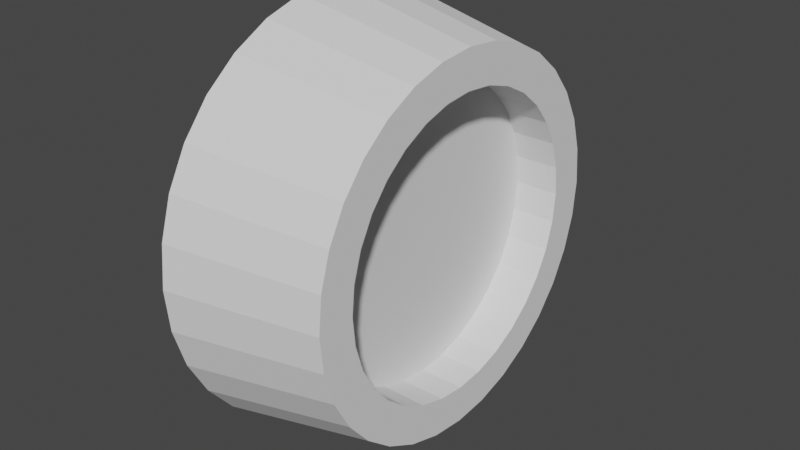 # Source: laser_2sides.blend  (saved by Blender 3.5.10; exported with 4.5.12 LTS)
import bpy
from mathutils import Matrix  # noqa: F401  (used for matrix-valued properties, if any)

bpy.ops.wm.read_factory_settings(use_empty=True)
scene = bpy.context.scene
scene.name = 'Scene'

# ---- collections
col_collection = bpy.data.collections.new('Collection'); scene.collection.children.link(col_collection)

# ---- world
world_world = bpy.data.worlds.new('World'); scene.world = world_world
world_world.use_nodes = True; world_world.node_tree.nodes.clear()
_N = world_world.node_tree.nodes; _L = world_world.node_tree.links
n0 = _N.new('ShaderNodeOutputWorld'); n0.name = 'World Output'; n0.location = (300, 300)
n1 = _N.new('ShaderNodeBackground'); n1.name = 'Background'; n1.location = (10, 300)
n1.inputs[0].default_value = (0.05088, 0.05088, 0.05088, 1.0)
_L.new(n1.outputs[0], n0.inputs[0])
n0.is_active_output = True
world_world.color = (0.05088, 0.05088, 0.05088)
world_world.use_sun_shadow = False
world_world.sun_shadow_jitter_overblur = 0.0

# ---- meshes
me_cylinder = bpy.data.meshes.new('Cylinder')
me_cylinder.from_pydata([(2.086e-07, 0.7948, -1.0), (1.788e-07, 1.164, 1.0), (0.1551, 0.7795, -1.0), (0.2271, 1.142, 1.0), (0.3042, 0.7343, -1.0), (0.4455, 1.076, 1.0), (0.4416, 0.6609, -1.0), (0.6468, 0.968, 1.0), (0.562, 0.562, -1.0), (0.8232, 0.8232, 1.0), (0.6609, 0.4416, -1.0), (0.968, 0.6468, 1.0), (0.7343, 0.3042, -1.0), (1.076, 0.4455, 1.0), (0.7795, 0.1551, -1.0), (1.142, 0.2271, 1.0), (0.7948, -1.332e-15, -1.0), (1.164, -2.447e-09, 1.0), (0.7795, -0.1551, -1.0), (1.142, -0.2271, 1.0), (0.7343, -0.3042, -1.0), (1.076, -0.4455, 1.0), (0.6609, -0.4416, -1.0), (0.968, -0.6468, 1.0), (0.562, -0.562, -1.0), (0.8232, -0.8232, 1.0), (0.4416, -0.6609, -1.0), (0.6468, -0.968, 1.0), (0.3042, -0.7343, -1.0), (0.4455, -1.076, 1.0), (0.1551, -0.7795, -1.0), (0.2271, -1.142, 1.0), (2.086e-07, -0.7948, -1.0), (1.788e-07, -1.164, 1.0), (-0.1551, -0.7795, -1.0), (-0.2271, -1.142, 1.0), (-0.3042, -0.7343, -1.0), (-0.4455, -1.076, 1.0), (-0.4416, -0.6609, -1.0), (-0.6468, -0.968, 1.0), (-0.562, -0.562, -1.0), (-0.8232, -0.8232, 1.0), (-0.6609, -0.4416, -1.0), (-0.968, -0.6468, 1.0), (-0.7343, -0.3042, -1.0), (-1.076, -0.4455, 1.0), (-0.7795, -0.1551, -1.0), (-1.142, -0.2271, 1.0), (-0.7948, -1.332e-15, -1.0), (-1.164, -2.447e-09, 1.0), (-0.7795, 0.1551, -1.0), (-1.142, 0.2271, 1.0), (-0.7343, 0.3042, -1.0), (-1.076, 0.4455, 1.0), (-0.6609, 0.4416, -1.0), (-0.968, 0.6468, 1.0), (-0.562, 0.562, -1.0), (-0.8232, 0.8232, 1.0), (-0.4416, 0.6609, -1.0), (-0.6468, 0.968, 1.0), (-0.3042, 0.7343, -1.0), (-0.4455, 1.076, 1.0), (-0.1551, 0.7795, -1.0), (-0.2271, 1.142, 1.0), (2.086e-07, 1.0, -1.0), (0.1951, 0.9808, -1.0), (0.3827, 0.9239, -1.0), (0.5556, 0.8315, -1.0), (0.7071, 0.7071, -1.0), (0.8315, 0.5556, -1.0), (0.9239, 0.3827, -1.0), (0.9808, 0.1951, -1.0), (1.0, -1.332e-15, -1.0), (0.9808, -0.1951, -1.0), (0.9239, -0.3827, -1.0), (0.8315, -0.5556, -1.0), (0.7071, -0.7071, -1.0), (0.5556, -0.8315, -1.0), (0.3827, -0.9239, -1.0), (0.1951, -0.9808, -1.0), (2.086e-07, -1.0, -1.0), (-0.1951, -0.9808, -1.0), (-0.3827, -0.9239, -1.0), (-0.5556, -0.8315, -1.0), (-0.7071, -0.7071, -1.0), (-0.8315, -0.5556, -1.0), (-0.9239, -0.3827, -1.0), (-0.9808, -0.1951, -1.0), (-1.0, -1.332e-15, -1.0), (-0.9808, 0.1951, -1.0), (-0.9239, 0.3827, -1.0), (-0.8315, 0.5556, -1.0), (-0.7071, 0.7071, -1.0), (-0.5556, 0.8315, -1.0), (-0.3827, 0.9239, -1.0), (-0.1951, 0.9808, -1.0), (1.9e-07, 0.7948, -0.3944), (0.1551, 0.7795, -0.3944), (0.3042, 0.7343, -0.3944), (0.4416, 0.6609, -0.3944), (0.562, 0.562, -0.3944), (0.6609, 0.4416, -0.3944), (0.7343, 0.3042, -0.3944), (0.7795, 0.1551, -0.3944), (0.7948, -1.332e-15, -0.3944), (0.7795, -0.1551, -0.3944), (0.7343, -0.3042, -0.3944), (0.6609, -0.4416, -0.3944), (0.562, -0.562, -0.3944), (0.4416, -0.6609, -0.3944), (0.3042, -0.7343, -0.3944), (0.1551, -0.7795, -0.3944), (1.9e-07, -0.7948, -0.3944), (-0.1551, -0.7795, -0.3944), (-0.3042, -0.7343, -0.3944), (-0.4416, -0.6609, -0.3944), (-0.562, -0.562, -0.3944), (-0.6609, -0.4416, -0.3944), (-0.7343, -0.3042, -0.3944), (-0.7795, -0.1551, -0.3944), (-0.7948, -1.332e-15, -0.3944), (-0.7795, 0.1551, -0.3944), (-0.7343, 0.3042, -0.3944), (-0.6609, 0.4416, -0.3944), (-0.562, 0.562, -0.3944), (-0.4416, 0.6609, -0.3944), (-0.3042, 0.7343, -0.3944), (-0.1551, 0.7795, -0.3944)], [], [(64, 1, 3, 65), (65, 3, 5, 66), (66, 5, 7, 67), (67, 7, 9, 68), (68, 9, 11, 69), (69, 11, 13, 70), (70, 13, 15, 71), (71, 15, 17, 72), (72, 17, 19, 73), (73, 19, 21, 74), (74, 21, 23, 75), (75, 23, 25, 76), (76, 25, 27, 77), (77, 27, 29, 78), (78, 29, 31, 79), (79, 31, 33, 80), (80, 33, 35, 81), (81, 35, 37, 82), (82, 37, 39, 83), (83, 39, 41, 84), (84, 41, 43, 85), (85, 43, 45, 86), (86, 45, 47, 87), (87, 47, 49, 88), (88, 49, 51, 89), (89, 51, 53, 90), (90, 53, 55, 91), (91, 55, 57, 92), (92, 57, 59, 93), (93, 59, 61, 94), (3, 1, 63, 61, 59, 57, 55, 53, 51, 49, 47, 45, 43, 41, 39, 37, 35, 33, 31, 29, 27, 25, 23, 21, 19, 17, 15, 13, 11, 9, 7, 5), (94, 61, 63, 95), (95, 63, 1, 64), (60, 62, 127, 126), (2, 0, 64, 65), (4, 2, 65, 66), (6, 4, 66, 67), (8, 6, 67, 68), (10, 8, 68, 69), (12, 10, 69, 70), (14, 12, 70, 71), (16, 14, 71, 72), (18, 16, 72, 73), (20, 18, 73, 74), (22, 20, 74, 75), (24, 22, 75, 76), (26, 24, 76, 77), (28, 26, 77, 78), (30, 28, 78, 79), (32, 30, 79, 80), (34, 32, 80, 81), (36, 34, 81, 82), (38, 36, 82, 83), (40, 38, 83, 84), (42, 40, 84, 85), (44, 42, 85, 86), (46, 44, 86, 87), (48, 46, 87, 88), (50, 48, 88, 89), (52, 50, 89, 90), (54, 52, 90, 91), (56, 54, 91, 92), (58, 56, 92, 93), (60, 58, 93, 94), (62, 60, 94, 95), (0, 62, 95, 64), (96, 97, 98, 99, 100, 101, 102, 103, 104, 105, 106, 107, 108, 109, 110, 111, 112, 113, 114, 115, 116, 117, 118, 119, 120, 121, 122, 123, 124, 125, 126, 127), (34, 36, 114, 113), (8, 10, 101, 100), (62, 0, 96, 127), (36, 38, 115, 114), (10, 12, 102, 101), (38, 40, 116, 115), (12, 14, 103, 102), (40, 42, 117, 116), (14, 16, 104, 103), (42, 44, 118, 117), (16, 18, 105, 104), (44, 46, 119, 118), (18, 20, 106, 105), (46, 48, 120, 119), (20, 22, 107, 106), (48, 50, 121, 120), (22, 24, 108, 107), (50, 52, 122, 121), (24, 26, 109, 108), (52, 54, 123, 122), (26, 28, 110, 109), (0, 2, 97, 96), (54, 56, 124, 123), (28, 30, 111, 110), (2, 4, 98, 97), (56, 58, 125, 124), (30, 32, 112, 111), (4, 6, 99, 98), (58, 60, 126, 125), (32, 34, 113, 112), (6, 8, 100, 99)])
_uv = me_cylinder.uv_layers.new(name='UVMap')
_uv.uv.foreach_set('vector', [1.0, 0.5, 1.0, 1.0, 0.9688, 1.0, 0.9688, 0.5, 0.9688, 0.5, 0.9688, 1.0, 0.9375, 1.0, 0.9375, 0.5, 0.9375, 0.5, 0.9375, 1.0, 0.9062, 1.0, 0.9062, 0.5, 0.9062, 0.5, 0.9062, 1.0, 0.875, 1.0, 0.875, 0.5, 0.875, 0.5, 0.875, 1.0, 0.8438, 1.0, 0.8438, 0.5, 0.8438, 0.5, 0.8438, 1.0, 0.8125, 1.0, 0.8125, 0.5, 0.8125, 0.5, 0.8125, 1.0, 0.7812, 1.0, 0.7812, 0.5, 0.7812, 0.5, 0.7812, 1.0, 0.75, 1.0, 0.75, 0.5, 0.75, 0.5, 0.75, 1.0, 0.7188, 1.0, 0.7188, 0.5, 0.7188, 0.5, 0.7188, 1.0, 0.6875, 1.0, 0.6875, 0.5, 0.6875, 0.5, 0.6875, 1.0, 0.6562, 1.0, 0.6562, 0.5, 0.6562, 0.5, 0.6562, 1.0, 0.625, 1.0, 0.625, 0.5, 0.625, 0.5, 0.625, 1.0, 0.5938, 1.0, 0.5938, 0.5, 0.5938, 0.5, 0.5938, 1.0, 0.5625, 1.0, 0.5625, 0.5, 0.5625, 0.5, 0.5625, 1.0, 0.5312, 1.0, 0.5312, 0.5, 0.5312, 0.5, 0.5312, 1.0, 0.5, 1.0, 0.5, 0.5, 0.5, 0.5, 0.5, 1.0, 0.4688, 1.0, 0.4688, 0.5, 0.4688, 0.5, 0.4688, 1.0, 0.4375, 1.0, 0.4375, 0.5, 0.4375, 0.5, 0.4375, 1.0, 0.4062, 1.0, 0.4062, 0.5, 0.4062, 0.5, 0.4062, 1.0, 0.375, 1.0, 0.375, 0.5, 0.375, 0.5, 0.375, 1.0, 0.3438, 1.0, 0.3438, 0.5, 0.3438, 0.5, 0.3438, 1.0, 0.3125, 1.0, 0.3125, 0.5, 0.3125, 0.5, 0.3125, 1.0, 0.2812, 1.0, 0.2812, 0.5, 0.2812, 0.5, 0.2812, 1.0, 0.25, 1.0, 0.25, 0.5, 0.25, 0.5, 0.25, 1.0, 0.2188, 1.0, 0.2188, 0.5, 0.2188, 0.5, 0.2188, 1.0, 0.1875, 1.0, 0.1875, 0.5, 0.1875, 0.5, 0.1875, 1.0, 0.1562, 1.0, 0.1562, 0.5, 0.1562, 0.5, 0.1562, 1.0, 0.125, 1.0, 0.125, 0.5, 0.125, 0.5, 0.125, 1.0, 0.09375, 1.0, 0.09375, 0.5, 0.09375, 0.5, 0.09375, 1.0, 0.0625, 1.0, 0.0625, 0.5, 0.2968, 0.4854, 0.25, 0.49, 0.2032, 0.4854, 0.1582, 0.4717, 0.1167, 0.4496, 0.08029, 0.4197, 0.05045, 0.3833, 0.02827, 0.3418, 0.01461, 0.2968, 0.01, 0.25, 0.01461, 0.2032, 0.02827, 0.1582, 0.05045, 0.1167, 0.08029, 0.08029, 0.1167, 0.05045, 0.1582, 0.02827, 0.2032, 0.01461, 0.25, 0.01, 0.2968, 0.01461, 0.3418, 0.02827, 0.3833, 0.05045, 0.4197, 0.08029, 0.4496, 0.1167, 0.4717, 0.1582, 0.4854, 0.2032, 0.49, 0.25, 0.4854, 0.2968, 0.4717, 0.3418, 0.4496, 0.3833, 0.4197, 0.4197, 0.3833, 0.4496, 0.3418, 0.4717, 0.0625, 0.5, 0.0625, 1.0, 0.03125, 1.0, 0.03125, 0.5, 0.03125, 0.5, 0.03125, 1.0, 0.0, 1.0, 0.0, 0.5, 0.677, 0.4262, 0.7128, 0.4371, 0.7128, 0.4371, 0.677, 0.4262, 0.7872, 0.4371, 0.75, 0.4408, 0.75, 0.49, 0.7968, 0.4854, 0.823, 0.4262, 0.7872, 0.4371, 0.7968, 0.4854, 0.8418, 0.4717, 0.856, 0.4086, 0.823, 0.4262, 0.8418, 0.4717, 0.8833, 0.4496, 0.8849, 0.3849, 0.856, 0.4086, 0.8833, 0.4496, 0.9197, 0.4197, 0.9086, 0.356, 0.8849, 0.3849, 0.9197, 0.4197, 0.9496, 0.3833, 0.9262, 0.323, 0.9086, 0.356, 0.9496, 0.3833, 0.9717, 0.3418, 0.9371, 0.2872, 0.9262, 0.323, 0.9717, 0.3418, 0.9854, 0.2968, 0.9408, 0.25, 0.9371, 0.2872, 0.9854, 0.2968, 0.99, 0.25, 0.9371, 0.2128, 0.9408, 0.25, 0.99, 0.25, 0.9854, 0.2032, 0.9262, 0.177, 0.9371, 0.2128, 0.9854, 0.2032, 0.9717, 0.1582, 0.9086, 0.144, 0.9262, 0.177, 0.9717, 0.1582, 0.9496, 0.1167, 0.8849, 0.1151, 0.9086, 0.144, 0.9496, 0.1167, 0.9197, 0.08029, 0.856, 0.0914, 0.8849, 0.1151, 0.9197, 0.08029, 0.8833, 0.05045, 0.823, 0.07377, 0.856, 0.0914, 0.8833, 0.05045, 0.8418, 0.02827, 0.7872, 0.06291, 0.823, 0.07377, 0.8418, 0.02827, 0.7968, 0.01461, 0.75, 0.05925, 0.7872, 0.06291, 0.7968, 0.01461, 0.75, 0.01, 0.7128, 0.06291, 0.75, 0.05925, 0.75, 0.01, 0.7032, 0.01461, 0.677, 0.07377, 0.7128, 0.06291, 0.7032, 0.01461, 0.6582, 0.02827, 0.644, 0.0914, 0.677, 0.07377, 0.6582, 0.02827, 0.6167, 0.05045, 0.6151, 0.1151, 0.644, 0.0914, 0.6167, 0.05045, 0.5803, 0.08029, 0.5914, 0.144, 0.6151, 0.1151, 0.5803, 0.08029, 0.5504, 0.1167, 0.5738, 0.177, 0.5914, 0.144, 0.5504, 0.1167, 0.5283, 0.1582, 0.5629, 0.2128, 0.5738, 0.177, 0.5283, 0.1582, 0.5146, 0.2032, 0.5592, 0.25, 0.5629, 0.2128, 0.5146, 0.2032, 0.51, 0.25, 0.5629, 0.2872, 0.5592, 0.25, 0.51, 0.25, 0.5146, 0.2968, 0.5738, 0.323, 0.5629, 0.2872, 0.5146, 0.2968, 0.5283, 0.3418, 0.5914, 0.356, 0.5738, 0.323, 0.5283, 0.3418, 0.5504, 0.3833, 0.6151, 0.3849, 0.5914, 0.356, 0.5504, 0.3833, 0.5803, 0.4197, 0.644, 0.4086, 0.6151, 0.3849, 0.5803, 0.4197, 0.6167, 0.4496, 0.677, 0.4262, 0.644, 0.4086, 0.6167, 0.4496, 0.6582, 0.4717, 0.7128, 0.4371, 0.677, 0.4262, 0.6582, 0.4717, 0.7032, 0.4854, 0.75, 0.4408, 0.7128, 0.4371, 0.7032, 0.4854, 0.75, 0.49, 0.75, 0.4408, 0.7872, 0.4371, 0.823, 0.4262, 0.856, 0.4086, 0.8849, 0.3849, 0.9086, 0.356, 0.9262, 0.323, 0.9371, 0.2872, 0.9408, 0.25, 0.9371, 0.2128, 0.9262, 0.177, 0.9086, 0.144, 0.8849, 0.1151, 0.856, 0.0914, 0.823, 0.07377, 0.7872, 0.06291, 0.75, 0.05925, 0.7128, 0.06291, 0.677, 0.07377, 0.644, 0.0914, 0.6151, 0.1151, 0.5914, 0.144, 0.5738, 0.177, 0.5629, 0.2128, 0.5592, 0.25, 0.5629, 0.2872, 0.5738, 0.323, 0.5914, 0.356, 0.6151, 0.3849, 0.644, 0.4086, 0.677, 0.4262, 0.7128, 0.4371, 0.7128, 0.06291, 0.677, 0.07377, 0.677, 0.07377, 0.7128, 0.06291, 0.8849, 0.3849, 0.9086, 0.356, 0.9086, 0.356, 0.8849, 0.3849, 0.7128, 0.4371, 0.75, 0.4408, 0.75, 0.4408, 0.7128, 0.4371, 0.677, 0.07377, 0.644, 0.0914, 0.644, 0.0914, 0.677, 0.07377, 0.9086, 0.356, 0.9262, 0.323, 0.9262, 0.323, 0.9086, 0.356, 0.644, 0.0914, 0.6151, 0.1151, 0.6151, 0.1151, 0.644, 0.0914, 0.9262, 0.323, 0.9371, 0.2872, 0.9371, 0.2872, 0.9262, 0.323, 0.6151, 0.1151, 0.5914, 0.144, 0.5914, 0.144, 0.6151, 0.1151, 0.9371, 0.2872, 0.9408, 0.25, 0.9408, 0.25, 0.9371, 0.2872, 0.5914, 0.144, 0.5738, 0.177, 0.5738, 0.177, 0.5914, 0.144, 0.9408, 0.25, 0.9371, 0.2128, 0.9371, 0.2128, 0.9408, 0.25, 0.5738, 0.177, 0.5629, 0.2128, 0.5629, 0.2128, 0.5738, 0.177, 0.9371, 0.2128, 0.9262, 0.177, 0.9262, 0.177, 0.9371, 0.2128, 0.5629, 0.2128, 0.5592, 0.25, 0.5592, 0.25, 0.5629, 0.2128, 0.9262, 0.177, 0.9086, 0.144, 0.9086, 0.144, 0.9262, 0.177, 0.5592, 0.25, 0.5629, 0.2872, 0.5629, 0.2872, 0.5592, 0.25, 0.9086, 0.144, 0.8849, 0.1151, 0.8849, 0.1151, 0.9086, 0.144, 0.5629, 0.2872, 0.5738, 0.323, 0.5738, 0.323, 0.5629, 0.2872, 0.8849, 0.1151, 0.856, 0.0914, 0.856, 0.0914, 0.8849, 0.1151, 0.5738, 0.323, 0.5914, 0.356, 0.5914, 0.356, 0.5738, 0.323, 0.856, 0.0914, 0.823, 0.07377, 0.823, 0.07377, 0.856, 0.0914, 0.75, 0.4408, 0.7872, 0.4371, 0.7872, 0.4371, 0.75, 0.4408, 0.5914, 0.356, 0.6151, 0.3849, 0.6151, 0.3849, 0.5914, 0.356, 0.823, 0.07377, 0.7872, 0.06291, 0.7872, 0.06291, 0.823, 0.07377, 0.7872, 0.4371, 0.823, 0.4262, 0.823, 0.4262, 0.7872, 0.4371, 0.6151, 0.3849, 0.644, 0.4086, 0.644, 0.4086, 0.6151, 0.3849, 0.7872, 0.06291, 0.75, 0.05925, 0.75, 0.05925, 0.7872, 0.06291, 0.823, 0.4262, 0.856, 0.4086, 0.856, 0.4086, 0.823, 0.4262, 0.644, 0.4086, 0.677, 0.4262, 0.677, 0.4262, 0.644, 0.4086, 0.75, 0.05925, 0.7128, 0.06291, 0.7128, 0.06291, 0.75, 0.05925, 0.856, 0.4086, 0.8849, 0.3849, 0.8849, 0.3849, 0.856, 0.4086])
me_cylinder.update()

# ---- objects
ob_cylinder = bpy.data.objects.new('Cylinder', me_cylinder)

# ---- transforms, parenting, visibility, modifiers, constraints
ob_cylinder.location = (0.0, 0.0, 1.673)
ob_cylinder.rotation_euler = (-0.0, -1.571, 0.0)
ob_cylinder.scale = (1.0, 1.0, 0.3995)

# ---- collection membership
col_collection.objects.link(ob_cylinder)

# ---- scene / render settings (as saved in the file)
scene.frame_start = 1; scene.frame_end = 250; scene.frame_set(1)
scene.render.engine = 'BLENDER_EEVEE_NEXT'
scene.cycles.sampling_pattern = 'TABULATED_SOBOL'
scene.view_settings.view_transform = 'Filmic'
bpy.context.view_layer.update()

# ---- added for rendering (the .blend has no active camera and no usable light): camera, sun
cam_auto = bpy.data.cameras.new('AutoCamera')
cam_auto.lens = 50.0
cam_auto.sensor_width = 36.0
cam_auto.clip_end = 1000.0
ob_auto_camera = bpy.data.objects.new('AutoCamera', cam_auto)
scene.collection.objects.link(ob_auto_camera)
ob_auto_camera.location = (3.13504, -3.76205, 4.18095)
ob_auto_camera.rotation_euler = (1.09748, -7.21219e-08, 0.694738)
scene.camera = ob_auto_camera
light_auto_sun = bpy.data.lights.new('AutoSun', 'SUN')
light_auto_sun.energy = 3.0
light_auto_sun.angle = 0.0523599
ob_auto_sun = bpy.data.objects.new('AutoSun', light_auto_sun)
scene.collection.objects.link(ob_auto_sun)
ob_auto_sun.rotation_euler = (0.872665, 0.174533, 0.523599)
bpy.context.view_layer.update()
